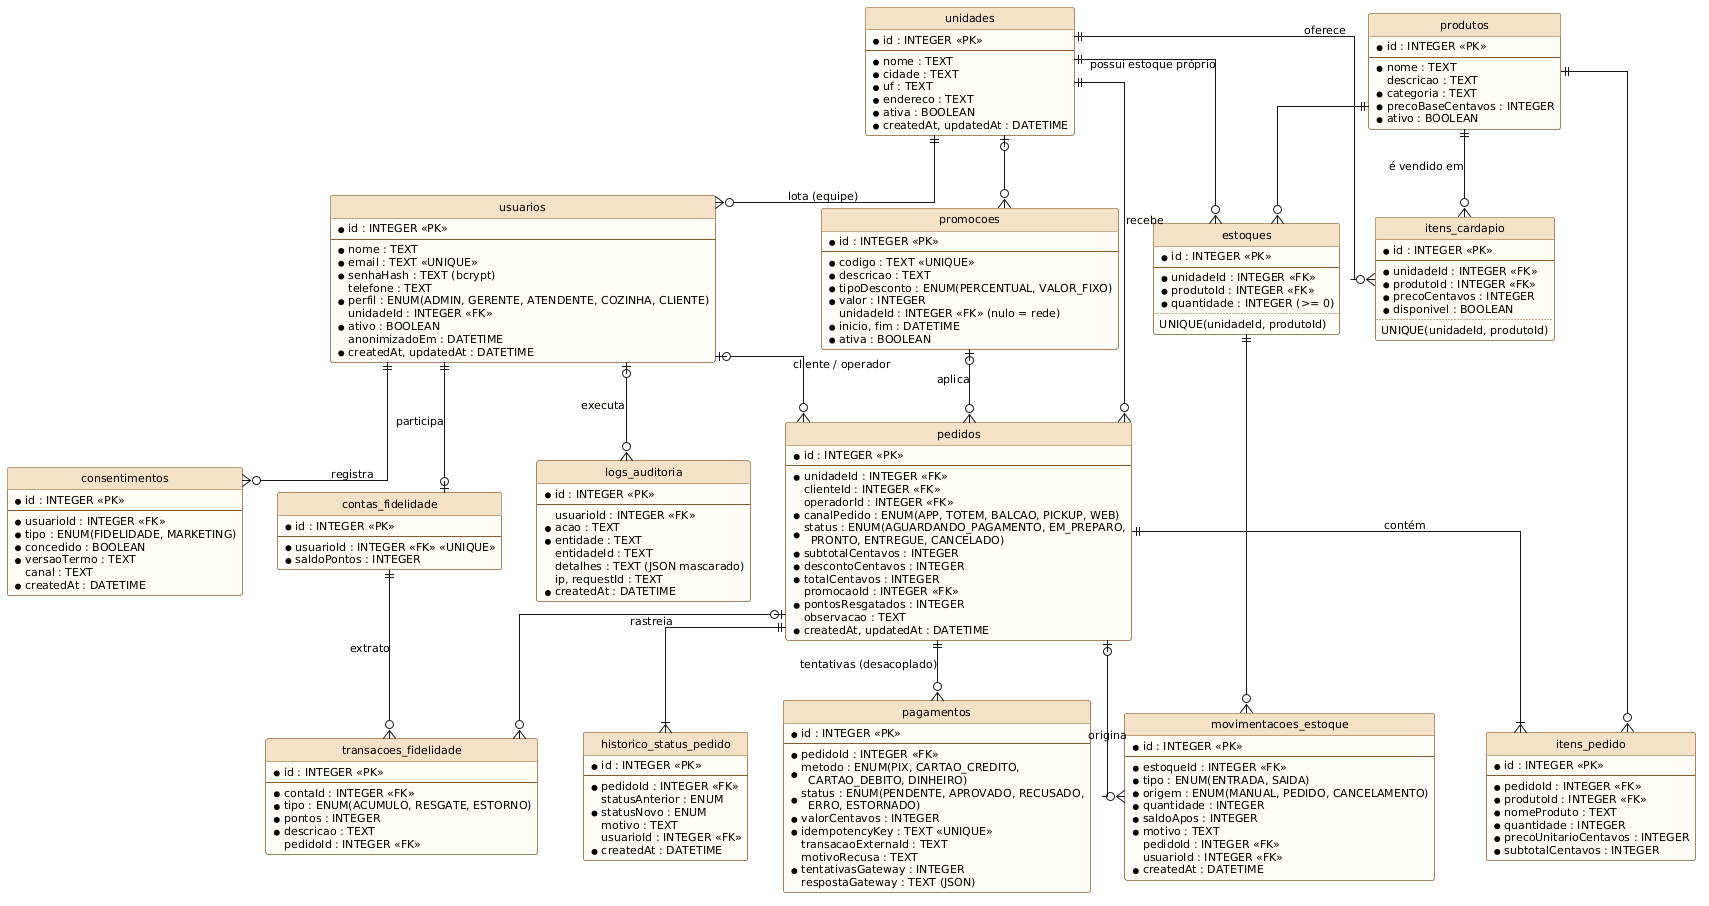

The diagram above was rendered by PlantUML. Its source (embedded in the PNG):
@startuml
' DER compatível com prisma/schema.prisma (SQLite). Notação pé-de-galinha.
hide circle
skinparam linetype ortho
skinparam shadowing false
skinparam defaultFontName Arial
skinparam defaultFontSize 11
skinparam class {
  BackgroundColor #FFFDF7
  BorderColor #8B5A2B
  HeaderBackgroundColor #F3E2C7
}

entity "unidades" as unidades {
  * id : INTEGER <<PK>>
  --
  * nome : TEXT
  * cidade : TEXT
  * uf : TEXT
  * endereco : TEXT
  * ativa : BOOLEAN
  * createdAt, updatedAt : DATETIME
}

entity "usuarios" as usuarios {
  * id : INTEGER <<PK>>
  --
  * nome : TEXT
  * email : TEXT <<UNIQUE>>
  * senhaHash : TEXT (bcrypt)
  telefone : TEXT
  * perfil : ENUM(ADMIN, GERENTE, ATENDENTE, COZINHA, CLIENTE)
  unidadeId : INTEGER <<FK>>
  * ativo : BOOLEAN
  anonimizadoEm : DATETIME
  * createdAt, updatedAt : DATETIME
}

entity "consentimentos" as consentimentos {
  * id : INTEGER <<PK>>
  --
  * usuarioId : INTEGER <<FK>>
  * tipo : ENUM(FIDELIDADE, MARKETING)
  * concedido : BOOLEAN
  * versaoTermo : TEXT
  canal : TEXT
  * createdAt : DATETIME
}

entity "produtos" as produtos {
  * id : INTEGER <<PK>>
  --
  * nome : TEXT
  descricao : TEXT
  * categoria : TEXT
  * precoBaseCentavos : INTEGER
  * ativo : BOOLEAN
}

entity "itens_cardapio" as cardapio {
  * id : INTEGER <<PK>>
  --
  * unidadeId : INTEGER <<FK>>
  * produtoId : INTEGER <<FK>>
  * precoCentavos : INTEGER
  * disponivel : BOOLEAN
  ..
  UNIQUE(unidadeId, produtoId)
}

entity "estoques" as estoques {
  * id : INTEGER <<PK>>
  --
  * unidadeId : INTEGER <<FK>>
  * produtoId : INTEGER <<FK>>
  * quantidade : INTEGER (>= 0)
  ..
  UNIQUE(unidadeId, produtoId)
}

entity "movimentacoes_estoque" as movimentacoes {
  * id : INTEGER <<PK>>
  --
  * estoqueId : INTEGER <<FK>>
  * tipo : ENUM(ENTRADA, SAIDA)
  * origem : ENUM(MANUAL, PEDIDO, CANCELAMENTO)
  * quantidade : INTEGER
  * saldoApos : INTEGER
  * motivo : TEXT
  pedidoId : INTEGER <<FK>>
  usuarioId : INTEGER <<FK>>
  * createdAt : DATETIME
}

entity "promocoes" as promocoes {
  * id : INTEGER <<PK>>
  --
  * codigo : TEXT <<UNIQUE>>
  * descricao : TEXT
  * tipoDesconto : ENUM(PERCENTUAL, VALOR_FIXO)
  * valor : INTEGER
  unidadeId : INTEGER <<FK>> (nulo = rede)
  * inicio, fim : DATETIME
  * ativa : BOOLEAN
}

entity "pedidos" as pedidos {
  * id : INTEGER <<PK>>
  --
  * unidadeId : INTEGER <<FK>>
  clienteId : INTEGER <<FK>>
  operadorId : INTEGER <<FK>>
  * canalPedido : ENUM(APP, TOTEM, BALCAO, PICKUP, WEB)
  * status : ENUM(AGUARDANDO_PAGAMENTO, EM_PREPARO,\n  PRONTO, ENTREGUE, CANCELADO)
  * subtotalCentavos : INTEGER
  * descontoCentavos : INTEGER
  * totalCentavos : INTEGER
  promocaoId : INTEGER <<FK>>
  * pontosResgatados : INTEGER
  observacao : TEXT
  * createdAt, updatedAt : DATETIME
}

entity "itens_pedido" as itens {
  * id : INTEGER <<PK>>
  --
  * pedidoId : INTEGER <<FK>>
  * produtoId : INTEGER <<FK>>
  * nomeProduto : TEXT
  * quantidade : INTEGER
  * precoUnitarioCentavos : INTEGER
  * subtotalCentavos : INTEGER
}

entity "historico_status_pedido" as historico {
  * id : INTEGER <<PK>>
  --
  * pedidoId : INTEGER <<FK>>
  statusAnterior : ENUM
  * statusNovo : ENUM
  motivo : TEXT
  usuarioId : INTEGER <<FK>>
  * createdAt : DATETIME
}

entity "pagamentos" as pagamentos {
  * id : INTEGER <<PK>>
  --
  * pedidoId : INTEGER <<FK>>
  * metodo : ENUM(PIX, CARTAO_CREDITO,\n  CARTAO_DEBITO, DINHEIRO)
  * status : ENUM(PENDENTE, APROVADO, RECUSADO,\n  ERRO, ESTORNADO)
  * valorCentavos : INTEGER
  * idempotencyKey : TEXT <<UNIQUE>>
  transacaoExternaId : TEXT
  motivoRecusa : TEXT
  * tentativasGateway : INTEGER
  respostaGateway : TEXT (JSON)
}

entity "contas_fidelidade" as contas {
  * id : INTEGER <<PK>>
  --
  * usuarioId : INTEGER <<FK>> <<UNIQUE>>
  * saldoPontos : INTEGER
}

entity "transacoes_fidelidade" as transacoes {
  * id : INTEGER <<PK>>
  --
  * contaId : INTEGER <<FK>>
  * tipo : ENUM(ACUMULO, RESGATE, ESTORNO)
  * pontos : INTEGER
  * descricao : TEXT
  pedidoId : INTEGER <<FK>>
}

entity "logs_auditoria" as logs {
  * id : INTEGER <<PK>>
  --
  usuarioId : INTEGER <<FK>>
  * acao : TEXT
  * entidade : TEXT
  entidadeId : TEXT
  detalhes : TEXT (JSON mascarado)
  ip, requestId : TEXT
  * createdAt : DATETIME
}

unidades ||--o{ usuarios : "lota (equipe)"
usuarios ||--o{ consentimentos : registra
unidades ||--o{ cardapio : oferece
produtos ||--o{ cardapio : "é vendido em"
unidades ||--o{ estoques : "possui estoque próprio"
produtos ||--o{ estoques : ""
estoques ||--o{ movimentacoes : ""
unidades |o--o{ promocoes : ""
unidades ||--o{ pedidos : recebe
usuarios |o--o{ pedidos : "cliente / operador"
promocoes |o--o{ pedidos : aplica
pedidos ||--|{ itens : contém
produtos ||--o{ itens : ""
pedidos ||--|{ historico : rastreia
pedidos ||--o{ pagamentos : "tentativas (desacoplado)"
pedidos |o--o{ movimentacoes : origina
usuarios ||--o| contas : participa
contas ||--o{ transacoes : extrato
pedidos |o--o{ transacoes : ""
usuarios |o--o{ logs : executa
@enduml